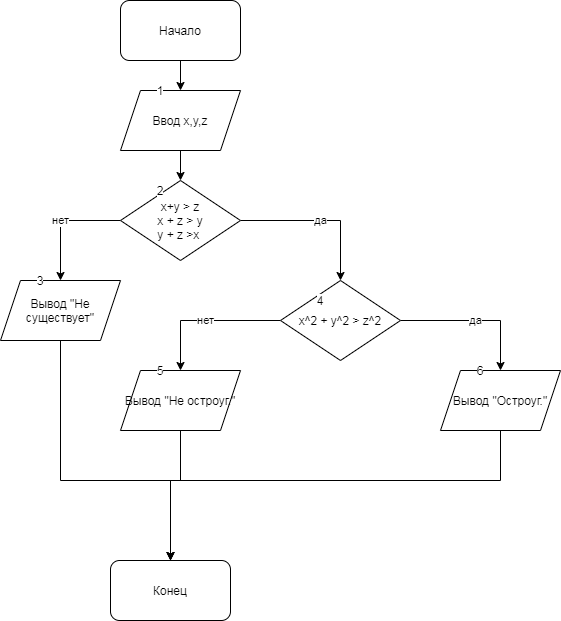

The diagram above was exported from draw.io. Its source (the exported page's mxGraphModel, read from the mxfile embedded in the PNG):
<mxGraphModel dx="559" dy="740" grid="1" gridSize="10" guides="1" tooltips="1" connect="1" arrows="1" fold="1" page="1" pageScale="1" pageWidth="827" pageHeight="1169" math="0" shadow="0">
  <root>
    <mxCell id="0" />
    <mxCell id="1" parent="0" />
    <mxCell id="uPYr17-qxVywEVWncQ3f-3" value="" style="edgeStyle=orthogonalEdgeStyle;rounded=0;orthogonalLoop=1;jettySize=auto;html=1;" edge="1" parent="1" source="uPYr17-qxVywEVWncQ3f-1" target="uPYr17-qxVywEVWncQ3f-2">
      <mxGeometry relative="1" as="geometry" />
    </mxCell>
    <mxCell id="uPYr17-qxVywEVWncQ3f-1" value="Начало" style="rounded=1;whiteSpace=wrap;html=1;" vertex="1" parent="1">
      <mxGeometry x="140" width="120" height="60" as="geometry" />
    </mxCell>
    <mxCell id="uPYr17-qxVywEVWncQ3f-5" value="" style="edgeStyle=orthogonalEdgeStyle;rounded=0;orthogonalLoop=1;jettySize=auto;html=1;" edge="1" parent="1" source="uPYr17-qxVywEVWncQ3f-2" target="uPYr17-qxVywEVWncQ3f-4">
      <mxGeometry relative="1" as="geometry" />
    </mxCell>
    <mxCell id="uPYr17-qxVywEVWncQ3f-2" value="Ввод x,y,z" style="shape=parallelogram;perimeter=parallelogramPerimeter;whiteSpace=wrap;html=1;fixedSize=1;" vertex="1" parent="1">
      <mxGeometry x="140" y="90" width="120" height="60" as="geometry" />
    </mxCell>
    <mxCell id="uPYr17-qxVywEVWncQ3f-6" value="нет" style="edgeStyle=orthogonalEdgeStyle;rounded=0;orthogonalLoop=1;jettySize=auto;html=1;" edge="1" parent="1" source="uPYr17-qxVywEVWncQ3f-4" target="uPYr17-qxVywEVWncQ3f-7">
      <mxGeometry relative="1" as="geometry">
        <mxPoint x="40" y="280" as="targetPoint" />
        <Array as="points">
          <mxPoint x="80" y="220" />
        </Array>
      </mxGeometry>
    </mxCell>
    <mxCell id="uPYr17-qxVywEVWncQ3f-8" value="да" style="edgeStyle=orthogonalEdgeStyle;rounded=0;orthogonalLoop=1;jettySize=auto;html=1;" edge="1" parent="1" source="uPYr17-qxVywEVWncQ3f-4" target="uPYr17-qxVywEVWncQ3f-9">
      <mxGeometry relative="1" as="geometry">
        <mxPoint x="360" y="280" as="targetPoint" />
      </mxGeometry>
    </mxCell>
    <mxCell id="uPYr17-qxVywEVWncQ3f-4" value="x+y &amp;gt; z&lt;br&gt;x + z &amp;gt; y&lt;br&gt;y + z &amp;gt;x&amp;nbsp;" style="rhombus;whiteSpace=wrap;html=1;" vertex="1" parent="1">
      <mxGeometry x="140" y="180" width="120" height="80" as="geometry" />
    </mxCell>
    <mxCell id="uPYr17-qxVywEVWncQ3f-14" style="edgeStyle=orthogonalEdgeStyle;rounded=0;orthogonalLoop=1;jettySize=auto;html=1;" edge="1" parent="1" source="uPYr17-qxVywEVWncQ3f-7">
      <mxGeometry relative="1" as="geometry">
        <mxPoint x="190" y="560" as="targetPoint" />
        <Array as="points">
          <mxPoint x="80" y="480" />
          <mxPoint x="190" y="480" />
        </Array>
      </mxGeometry>
    </mxCell>
    <mxCell id="uPYr17-qxVywEVWncQ3f-7" value="Вывод &quot;Не существует&quot;" style="shape=parallelogram;perimeter=parallelogramPerimeter;whiteSpace=wrap;html=1;fixedSize=1;" vertex="1" parent="1">
      <mxGeometry x="20" y="280" width="120" height="60" as="geometry" />
    </mxCell>
    <mxCell id="uPYr17-qxVywEVWncQ3f-10" value="нет" style="edgeStyle=orthogonalEdgeStyle;rounded=0;orthogonalLoop=1;jettySize=auto;html=1;" edge="1" parent="1" source="uPYr17-qxVywEVWncQ3f-9">
      <mxGeometry relative="1" as="geometry">
        <mxPoint x="200" y="370" as="targetPoint" />
      </mxGeometry>
    </mxCell>
    <mxCell id="uPYr17-qxVywEVWncQ3f-12" value="да" style="edgeStyle=orthogonalEdgeStyle;rounded=0;orthogonalLoop=1;jettySize=auto;html=1;" edge="1" parent="1" source="uPYr17-qxVywEVWncQ3f-9">
      <mxGeometry relative="1" as="geometry">
        <mxPoint x="520" y="370" as="targetPoint" />
      </mxGeometry>
    </mxCell>
    <mxCell id="uPYr17-qxVywEVWncQ3f-9" value="x^2 + y^2 &amp;gt; z^2" style="rhombus;whiteSpace=wrap;html=1;" vertex="1" parent="1">
      <mxGeometry x="300" y="280" width="120" height="80" as="geometry" />
    </mxCell>
    <mxCell id="uPYr17-qxVywEVWncQ3f-15" style="edgeStyle=orthogonalEdgeStyle;rounded=0;orthogonalLoop=1;jettySize=auto;html=1;" edge="1" parent="1" source="uPYr17-qxVywEVWncQ3f-11">
      <mxGeometry relative="1" as="geometry">
        <mxPoint x="190" y="560" as="targetPoint" />
        <Array as="points">
          <mxPoint x="200" y="480" />
          <mxPoint x="190" y="480" />
        </Array>
      </mxGeometry>
    </mxCell>
    <mxCell id="uPYr17-qxVywEVWncQ3f-11" value="Вывод &quot;Не остроуг.&quot;" style="shape=parallelogram;perimeter=parallelogramPerimeter;whiteSpace=wrap;html=1;fixedSize=1;" vertex="1" parent="1">
      <mxGeometry x="140" y="370" width="120" height="60" as="geometry" />
    </mxCell>
    <mxCell id="uPYr17-qxVywEVWncQ3f-16" style="edgeStyle=orthogonalEdgeStyle;rounded=0;orthogonalLoop=1;jettySize=auto;html=1;" edge="1" parent="1" source="uPYr17-qxVywEVWncQ3f-13">
      <mxGeometry relative="1" as="geometry">
        <mxPoint x="190" y="560" as="targetPoint" />
        <Array as="points">
          <mxPoint x="520" y="480" />
          <mxPoint x="190" y="480" />
        </Array>
      </mxGeometry>
    </mxCell>
    <mxCell id="uPYr17-qxVywEVWncQ3f-13" value="Вывод &quot;Остроуг.&quot;" style="shape=parallelogram;perimeter=parallelogramPerimeter;whiteSpace=wrap;html=1;fixedSize=1;" vertex="1" parent="1">
      <mxGeometry x="460" y="370" width="120" height="60" as="geometry" />
    </mxCell>
    <mxCell id="uPYr17-qxVywEVWncQ3f-17" value="Конец" style="rounded=1;whiteSpace=wrap;html=1;" vertex="1" parent="1">
      <mxGeometry x="130" y="560" width="120" height="60" as="geometry" />
    </mxCell>
    <mxCell id="uPYr17-qxVywEVWncQ3f-18" value="1" style="text;html=1;strokeColor=none;fillColor=none;align=center;verticalAlign=middle;whiteSpace=wrap;rounded=0;labelBackgroundColor=#ffffff;" vertex="1" parent="1">
      <mxGeometry x="160" y="80" width="40" height="20" as="geometry" />
    </mxCell>
    <mxCell id="uPYr17-qxVywEVWncQ3f-19" value="2" style="text;html=1;strokeColor=none;fillColor=none;align=center;verticalAlign=middle;whiteSpace=wrap;rounded=0;labelBackgroundColor=#ffffff;" vertex="1" parent="1">
      <mxGeometry x="160" y="180" width="40" height="20" as="geometry" />
    </mxCell>
    <mxCell id="uPYr17-qxVywEVWncQ3f-20" value="3" style="text;html=1;strokeColor=none;fillColor=none;align=center;verticalAlign=middle;whiteSpace=wrap;rounded=0;labelBackgroundColor=#ffffff;" vertex="1" parent="1">
      <mxGeometry x="40" y="270" width="40" height="20" as="geometry" />
    </mxCell>
    <mxCell id="uPYr17-qxVywEVWncQ3f-21" value="4" style="text;html=1;strokeColor=none;fillColor=none;align=center;verticalAlign=middle;whiteSpace=wrap;rounded=0;labelBackgroundColor=#ffffff;" vertex="1" parent="1">
      <mxGeometry x="320" y="290" width="40" height="20" as="geometry" />
    </mxCell>
    <mxCell id="uPYr17-qxVywEVWncQ3f-22" value="5" style="text;html=1;strokeColor=none;fillColor=none;align=center;verticalAlign=middle;whiteSpace=wrap;rounded=0;labelBackgroundColor=#ffffff;" vertex="1" parent="1">
      <mxGeometry x="160" y="360" width="40" height="20" as="geometry" />
    </mxCell>
    <mxCell id="uPYr17-qxVywEVWncQ3f-23" value="6" style="text;html=1;strokeColor=none;fillColor=none;align=center;verticalAlign=middle;whiteSpace=wrap;rounded=0;labelBackgroundColor=#ffffff;" vertex="1" parent="1">
      <mxGeometry x="480" y="360" width="40" height="20" as="geometry" />
    </mxCell>
  </root>
</mxGraphModel>